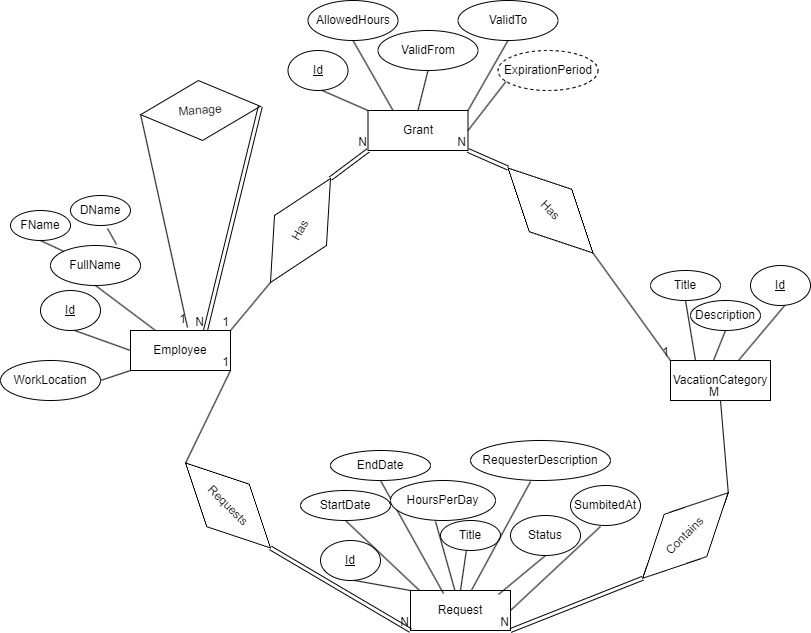

The diagram above was exported from draw.io. Its source (the exported page's mxGraphModel, read from the mxfile embedded in the PNG):
<mxGraphModel dx="1426" dy="785" grid="1" gridSize="10" guides="1" tooltips="1" connect="1" arrows="1" fold="1" page="1" pageScale="1" pageWidth="850" pageHeight="1100" math="0" shadow="0">
  <root>
    <mxCell id="0" />
    <mxCell id="1" parent="0" />
    <mxCell id="UeUeJfti2CRBxACbNiQ2-1" value="Employee" style="whiteSpace=wrap;html=1;align=center;" parent="1" vertex="1">
      <mxGeometry x="150" y="360" width="100" height="40" as="geometry" />
    </mxCell>
    <mxCell id="UeUeJfti2CRBxACbNiQ2-2" value="Id" style="ellipse;whiteSpace=wrap;html=1;align=center;fontStyle=4;" parent="1" vertex="1">
      <mxGeometry x="60" y="320" width="60" height="40" as="geometry" />
    </mxCell>
    <mxCell id="UeUeJfti2CRBxACbNiQ2-3" value="" style="endArrow=none;html=1;rounded=0;entryX=0.57;entryY=1;entryDx=0;entryDy=0;entryPerimeter=0;exitX=0;exitY=0.5;exitDx=0;exitDy=0;" parent="1" source="UeUeJfti2CRBxACbNiQ2-1" target="UeUeJfti2CRBxACbNiQ2-2" edge="1">
      <mxGeometry width="50" height="50" relative="1" as="geometry">
        <mxPoint x="180" y="470" as="sourcePoint" />
        <mxPoint x="230" y="420" as="targetPoint" />
      </mxGeometry>
    </mxCell>
    <mxCell id="UeUeJfti2CRBxACbNiQ2-4" value="FullName" style="ellipse;whiteSpace=wrap;html=1;align=center;" parent="1" vertex="1">
      <mxGeometry x="70" y="275" width="90" height="40" as="geometry" />
    </mxCell>
    <mxCell id="UeUeJfti2CRBxACbNiQ2-5" value="" style="endArrow=none;html=1;rounded=0;entryX=0.5;entryY=1;entryDx=0;entryDy=0;exitX=0.25;exitY=0;exitDx=0;exitDy=0;" parent="1" source="UeUeJfti2CRBxACbNiQ2-1" target="UeUeJfti2CRBxACbNiQ2-4" edge="1">
      <mxGeometry width="50" height="50" relative="1" as="geometry">
        <mxPoint x="180" y="470" as="sourcePoint" />
        <mxPoint x="230" y="420" as="targetPoint" />
      </mxGeometry>
    </mxCell>
    <mxCell id="UeUeJfti2CRBxACbNiQ2-6" value="FName" style="ellipse;whiteSpace=wrap;html=1;align=center;" parent="1" vertex="1">
      <mxGeometry x="30" y="240" width="60" height="30" as="geometry" />
    </mxCell>
    <mxCell id="UeUeJfti2CRBxACbNiQ2-7" value="" style="endArrow=none;html=1;rounded=0;entryX=0.5;entryY=1;entryDx=0;entryDy=0;exitX=0;exitY=0;exitDx=0;exitDy=0;" parent="1" source="UeUeJfti2CRBxACbNiQ2-4" target="UeUeJfti2CRBxACbNiQ2-6" edge="1">
      <mxGeometry width="50" height="50" relative="1" as="geometry">
        <mxPoint x="115" y="270" as="sourcePoint" />
        <mxPoint x="170" y="340" as="targetPoint" />
      </mxGeometry>
    </mxCell>
    <mxCell id="UeUeJfti2CRBxACbNiQ2-8" value="" style="endArrow=none;html=1;rounded=0;entryX=0.617;entryY=1.1;entryDx=0;entryDy=0;exitX=0.733;exitY=-0.025;exitDx=0;exitDy=0;exitPerimeter=0;entryPerimeter=0;" parent="1" source="UeUeJfti2CRBxACbNiQ2-4" target="UeUeJfti2CRBxACbNiQ2-9" edge="1">
      <mxGeometry width="50" height="50" relative="1" as="geometry">
        <mxPoint x="225" y="270" as="sourcePoint" />
        <mxPoint x="205" y="280" as="targetPoint" />
      </mxGeometry>
    </mxCell>
    <mxCell id="UeUeJfti2CRBxACbNiQ2-9" value="DName" style="ellipse;whiteSpace=wrap;html=1;align=center;" parent="1" vertex="1">
      <mxGeometry x="90" y="225" width="60" height="30" as="geometry" />
    </mxCell>
    <mxCell id="UeUeJfti2CRBxACbNiQ2-10" value="" style="endArrow=none;html=1;rounded=0;entryX=1;entryY=0.5;entryDx=0;entryDy=0;exitX=0;exitY=1;exitDx=0;exitDy=0;" parent="1" source="UeUeJfti2CRBxACbNiQ2-1" target="JcSXjq_vRZ4CVmutupu7-2" edge="1">
      <mxGeometry width="50" height="50" relative="1" as="geometry">
        <mxPoint x="285" y="340" as="sourcePoint" />
        <mxPoint x="53" y="419" as="targetPoint" />
      </mxGeometry>
    </mxCell>
    <mxCell id="UeUeJfti2CRBxACbNiQ2-12" value="VacationCategory" style="whiteSpace=wrap;html=1;align=center;" parent="1" vertex="1">
      <mxGeometry x="690" y="390" width="100" height="40" as="geometry" />
    </mxCell>
    <mxCell id="UeUeJfti2CRBxACbNiQ2-13" value="Id" style="ellipse;whiteSpace=wrap;html=1;align=center;fontStyle=4;" parent="1" vertex="1">
      <mxGeometry x="770" y="295" width="60" height="40" as="geometry" />
    </mxCell>
    <mxCell id="UeUeJfti2CRBxACbNiQ2-14" value="" style="endArrow=none;html=1;rounded=0;entryX=0.57;entryY=1;entryDx=0;entryDy=0;entryPerimeter=0;exitX=0.68;exitY=0;exitDx=0;exitDy=0;exitPerimeter=0;" parent="1" source="UeUeJfti2CRBxACbNiQ2-12" target="UeUeJfti2CRBxACbNiQ2-13" edge="1">
      <mxGeometry width="50" height="50" relative="1" as="geometry">
        <mxPoint x="900" y="420" as="sourcePoint" />
        <mxPoint x="980" y="460" as="targetPoint" />
      </mxGeometry>
    </mxCell>
    <mxCell id="UeUeJfti2CRBxACbNiQ2-15" value="Title" style="ellipse;whiteSpace=wrap;html=1;align=center;" parent="1" vertex="1">
      <mxGeometry x="670" y="300" width="70" height="30" as="geometry" />
    </mxCell>
    <mxCell id="UeUeJfti2CRBxACbNiQ2-16" value="" style="endArrow=none;html=1;rounded=0;entryX=0.5;entryY=1;entryDx=0;entryDy=0;exitX=0.25;exitY=0;exitDx=0;exitDy=0;" parent="1" source="UeUeJfti2CRBxACbNiQ2-12" target="UeUeJfti2CRBxACbNiQ2-15" edge="1">
      <mxGeometry width="50" height="50" relative="1" as="geometry">
        <mxPoint x="720" y="500" as="sourcePoint" />
        <mxPoint x="770" y="450" as="targetPoint" />
      </mxGeometry>
    </mxCell>
    <mxCell id="UeUeJfti2CRBxACbNiQ2-17" value="" style="endArrow=none;html=1;rounded=0;entryX=0.5;entryY=1;entryDx=0;entryDy=0;exitX=0.43;exitY=0;exitDx=0;exitDy=0;exitPerimeter=0;" parent="1" source="UeUeJfti2CRBxACbNiQ2-12" target="UeUeJfti2CRBxACbNiQ2-18" edge="1">
      <mxGeometry width="50" height="50" relative="1" as="geometry">
        <mxPoint x="825" y="370" as="sourcePoint" />
        <mxPoint x="803" y="369" as="targetPoint" />
      </mxGeometry>
    </mxCell>
    <mxCell id="UeUeJfti2CRBxACbNiQ2-18" value="Description" style="ellipse;whiteSpace=wrap;html=1;align=center;" parent="1" vertex="1">
      <mxGeometry x="710" y="330" width="70" height="30" as="geometry" />
    </mxCell>
    <mxCell id="UeUeJfti2CRBxACbNiQ2-19" value="Grant" style="whiteSpace=wrap;html=1;align=center;" parent="1" vertex="1">
      <mxGeometry x="387.5" y="140" width="100" height="40" as="geometry" />
    </mxCell>
    <mxCell id="UeUeJfti2CRBxACbNiQ2-20" value="Id" style="ellipse;whiteSpace=wrap;html=1;align=center;fontStyle=4;" parent="1" vertex="1">
      <mxGeometry x="307.5" y="80" width="60" height="40" as="geometry" />
    </mxCell>
    <mxCell id="UeUeJfti2CRBxACbNiQ2-21" value="" style="endArrow=none;html=1;rounded=0;entryX=0.57;entryY=1;entryDx=0;entryDy=0;entryPerimeter=0;exitX=0;exitY=0;exitDx=0;exitDy=0;" parent="1" source="UeUeJfti2CRBxACbNiQ2-19" target="UeUeJfti2CRBxACbNiQ2-20" edge="1">
      <mxGeometry width="50" height="50" relative="1" as="geometry">
        <mxPoint x="417.5" y="250" as="sourcePoint" />
        <mxPoint x="467.5" y="200" as="targetPoint" />
      </mxGeometry>
    </mxCell>
    <mxCell id="UeUeJfti2CRBxACbNiQ2-22" value="AllowedHours" style="ellipse;whiteSpace=wrap;html=1;align=center;" parent="1" vertex="1">
      <mxGeometry x="327.5" y="30" width="90" height="40" as="geometry" />
    </mxCell>
    <mxCell id="UeUeJfti2CRBxACbNiQ2-23" value="" style="endArrow=none;html=1;rounded=0;entryX=0.5;entryY=1;entryDx=0;entryDy=0;exitX=0.25;exitY=0;exitDx=0;exitDy=0;" parent="1" source="UeUeJfti2CRBxACbNiQ2-19" target="UeUeJfti2CRBxACbNiQ2-22" edge="1">
      <mxGeometry width="50" height="50" relative="1" as="geometry">
        <mxPoint x="417.5" y="250" as="sourcePoint" />
        <mxPoint x="467.5" y="200" as="targetPoint" />
      </mxGeometry>
    </mxCell>
    <mxCell id="UeUeJfti2CRBxACbNiQ2-24" value="" style="endArrow=none;html=1;rounded=0;entryX=0.5;entryY=1;entryDx=0;entryDy=0;exitX=0.5;exitY=0;exitDx=0;exitDy=0;" parent="1" source="UeUeJfti2CRBxACbNiQ2-19" target="UeUeJfti2CRBxACbNiQ2-25" edge="1">
      <mxGeometry width="50" height="50" relative="1" as="geometry">
        <mxPoint x="522.5" y="120" as="sourcePoint" />
        <mxPoint x="500.5" y="119" as="targetPoint" />
      </mxGeometry>
    </mxCell>
    <mxCell id="UeUeJfti2CRBxACbNiQ2-25" value="ValidFrom" style="ellipse;whiteSpace=wrap;html=1;align=center;" parent="1" vertex="1">
      <mxGeometry x="397.5" y="60" width="100" height="40" as="geometry" />
    </mxCell>
    <mxCell id="UeUeJfti2CRBxACbNiQ2-26" value="" style="endArrow=none;html=1;rounded=0;entryX=0.5;entryY=1;entryDx=0;entryDy=0;exitX=1;exitY=0;exitDx=0;exitDy=0;" parent="1" source="UeUeJfti2CRBxACbNiQ2-19" target="UeUeJfti2CRBxACbNiQ2-27" edge="1">
      <mxGeometry width="50" height="50" relative="1" as="geometry">
        <mxPoint x="636.5" y="203" as="sourcePoint" />
        <mxPoint x="685.5" y="179" as="targetPoint" />
      </mxGeometry>
    </mxCell>
    <mxCell id="UeUeJfti2CRBxACbNiQ2-27" value="ValidTo" style="ellipse;whiteSpace=wrap;html=1;align=center;" parent="1" vertex="1">
      <mxGeometry x="477.5" y="30" width="100" height="40" as="geometry" />
    </mxCell>
    <mxCell id="UeUeJfti2CRBxACbNiQ2-28" value="ExpirationPeriod" style="ellipse;whiteSpace=wrap;html=1;align=center;dashed=1;" parent="1" vertex="1">
      <mxGeometry x="517.5" y="80" width="100" height="40" as="geometry" />
    </mxCell>
    <mxCell id="UeUeJfti2CRBxACbNiQ2-29" value="" style="endArrow=none;html=1;rounded=0;entryX=0.08;entryY=0.775;entryDx=0;entryDy=0;entryPerimeter=0;exitX=1;exitY=0.5;exitDx=0;exitDy=0;" parent="1" source="UeUeJfti2CRBxACbNiQ2-19" target="UeUeJfti2CRBxACbNiQ2-28" edge="1">
      <mxGeometry width="50" height="50" relative="1" as="geometry">
        <mxPoint x="397.5" as="sourcePoint" />
        <mxPoint x="447.5" y="-50" as="targetPoint" />
      </mxGeometry>
    </mxCell>
    <mxCell id="UeUeJfti2CRBxACbNiQ2-30" value="Request" style="whiteSpace=wrap;html=1;align=center;" parent="1" vertex="1">
      <mxGeometry x="430" y="620" width="100" height="40" as="geometry" />
    </mxCell>
    <mxCell id="UeUeJfti2CRBxACbNiQ2-31" value="Id" style="ellipse;whiteSpace=wrap;html=1;align=center;fontStyle=4;" parent="1" vertex="1">
      <mxGeometry x="340" y="570" width="60" height="40" as="geometry" />
    </mxCell>
    <mxCell id="UeUeJfti2CRBxACbNiQ2-32" value="" style="endArrow=none;html=1;rounded=0;entryX=0.57;entryY=1;entryDx=0;entryDy=0;entryPerimeter=0;exitX=0;exitY=0;exitDx=0;exitDy=0;" parent="1" source="UeUeJfti2CRBxACbNiQ2-30" target="UeUeJfti2CRBxACbNiQ2-31" edge="1">
      <mxGeometry width="50" height="50" relative="1" as="geometry">
        <mxPoint x="460" y="730" as="sourcePoint" />
        <mxPoint x="510" y="680" as="targetPoint" />
      </mxGeometry>
    </mxCell>
    <mxCell id="UeUeJfti2CRBxACbNiQ2-33" value="StartDate" style="ellipse;whiteSpace=wrap;html=1;align=center;" parent="1" vertex="1">
      <mxGeometry x="320" y="520" width="90" height="30" as="geometry" />
    </mxCell>
    <mxCell id="UeUeJfti2CRBxACbNiQ2-34" value="" style="endArrow=none;html=1;rounded=0;entryX=0.5;entryY=1;entryDx=0;entryDy=0;exitX=0.09;exitY=0;exitDx=0;exitDy=0;exitPerimeter=0;" parent="1" source="UeUeJfti2CRBxACbNiQ2-30" target="UeUeJfti2CRBxACbNiQ2-33" edge="1">
      <mxGeometry width="50" height="50" relative="1" as="geometry">
        <mxPoint x="460" y="730" as="sourcePoint" />
        <mxPoint x="510" y="680" as="targetPoint" />
      </mxGeometry>
    </mxCell>
    <mxCell id="UeUeJfti2CRBxACbNiQ2-35" value="" style="endArrow=none;html=1;rounded=0;entryX=0.5;entryY=1;entryDx=0;entryDy=0;exitX=0.33;exitY=0.075;exitDx=0;exitDy=0;exitPerimeter=0;" parent="1" source="UeUeJfti2CRBxACbNiQ2-30" target="UeUeJfti2CRBxACbNiQ2-36" edge="1">
      <mxGeometry width="50" height="50" relative="1" as="geometry">
        <mxPoint x="565" y="600" as="sourcePoint" />
        <mxPoint x="543" y="599" as="targetPoint" />
      </mxGeometry>
    </mxCell>
    <mxCell id="UeUeJfti2CRBxACbNiQ2-36" value="EndDate" style="ellipse;whiteSpace=wrap;html=1;align=center;" parent="1" vertex="1">
      <mxGeometry x="350" y="480" width="100" height="30" as="geometry" />
    </mxCell>
    <mxCell id="UeUeJfti2CRBxACbNiQ2-37" value="HoursPerDay" style="ellipse;whiteSpace=wrap;html=1;align=center;" parent="1" vertex="1">
      <mxGeometry x="410" y="510" width="105" height="40" as="geometry" />
    </mxCell>
    <mxCell id="UeUeJfti2CRBxACbNiQ2-38" value="" style="endArrow=none;html=1;rounded=0;entryX=0.429;entryY=1.025;entryDx=0;entryDy=0;entryPerimeter=0;" parent="1" source="UeUeJfti2CRBxACbNiQ2-30" target="UeUeJfti2CRBxACbNiQ2-37" edge="1">
      <mxGeometry width="50" height="50" relative="1" as="geometry">
        <mxPoint x="280" y="610" as="sourcePoint" />
        <mxPoint x="330" y="560" as="targetPoint" />
      </mxGeometry>
    </mxCell>
    <mxCell id="UeUeJfti2CRBxACbNiQ2-39" value="Title" style="ellipse;whiteSpace=wrap;html=1;align=center;" parent="1" vertex="1">
      <mxGeometry x="460" y="550" width="60" height="30" as="geometry" />
    </mxCell>
    <mxCell id="UeUeJfti2CRBxACbNiQ2-40" value="" style="endArrow=none;html=1;rounded=0;entryX=0.429;entryY=1.025;entryDx=0;entryDy=0;entryPerimeter=0;exitX=0.5;exitY=0;exitDx=0;exitDy=0;" parent="1" source="UeUeJfti2CRBxACbNiQ2-30" target="UeUeJfti2CRBxACbNiQ2-39" edge="1">
      <mxGeometry width="50" height="50" relative="1" as="geometry">
        <mxPoint x="490" y="610" as="sourcePoint" />
        <mxPoint x="415" y="590" as="targetPoint" />
      </mxGeometry>
    </mxCell>
    <mxCell id="UeUeJfti2CRBxACbNiQ2-41" value="RequesterDescription" style="ellipse;whiteSpace=wrap;html=1;align=center;" parent="1" vertex="1">
      <mxGeometry x="490" y="470" width="140" height="40" as="geometry" />
    </mxCell>
    <mxCell id="UeUeJfti2CRBxACbNiQ2-42" value="" style="endArrow=none;html=1;rounded=0;entryX=0.429;entryY=1.025;entryDx=0;entryDy=0;entryPerimeter=0;" parent="1" source="UeUeJfti2CRBxACbNiQ2-30" target="UeUeJfti2CRBxACbNiQ2-41" edge="1">
      <mxGeometry width="50" height="50" relative="1" as="geometry">
        <mxPoint x="529" y="780" as="sourcePoint" />
        <mxPoint x="365" y="720" as="targetPoint" />
      </mxGeometry>
    </mxCell>
    <mxCell id="UeUeJfti2CRBxACbNiQ2-44" value="" style="endArrow=none;html=1;rounded=0;entryX=0.5;entryY=1;entryDx=0;entryDy=0;exitX=0.88;exitY=0.1;exitDx=0;exitDy=0;exitPerimeter=0;" parent="1" source="UeUeJfti2CRBxACbNiQ2-30" target="JcSXjq_vRZ4CVmutupu7-1" edge="1">
      <mxGeometry width="50" height="50" relative="1" as="geometry">
        <mxPoint x="494" y="840" as="sourcePoint" />
        <mxPoint x="560" y="585" as="targetPoint" />
      </mxGeometry>
    </mxCell>
    <mxCell id="UeUeJfti2CRBxACbNiQ2-45" value="SumbitedAt" style="ellipse;whiteSpace=wrap;html=1;align=center;" parent="1" vertex="1">
      <mxGeometry x="590" y="515" width="70" height="40" as="geometry" />
    </mxCell>
    <mxCell id="UeUeJfti2CRBxACbNiQ2-46" value="" style="endArrow=none;html=1;rounded=0;entryX=0.429;entryY=1.025;entryDx=0;entryDy=0;entryPerimeter=0;exitX=1;exitY=0.5;exitDx=0;exitDy=0;" parent="1" source="UeUeJfti2CRBxACbNiQ2-30" target="UeUeJfti2CRBxACbNiQ2-45" edge="1">
      <mxGeometry width="50" height="50" relative="1" as="geometry">
        <mxPoint x="560" y="677" as="sourcePoint" />
        <mxPoint x="392" y="833" as="targetPoint" />
      </mxGeometry>
    </mxCell>
    <mxCell id="UeUeJfti2CRBxACbNiQ2-47" value="Has" style="shape=rhombus;perimeter=rhombusPerimeter;whiteSpace=wrap;html=1;align=center;rotation=45;" parent="1" vertex="1">
      <mxGeometry x="510" y="210" width="120" height="60" as="geometry" />
    </mxCell>
    <mxCell id="UeUeJfti2CRBxACbNiQ2-48" value="" style="shape=link;html=1;rounded=0;entryX=1;entryY=1;entryDx=0;entryDy=0;exitX=0;exitY=0.5;exitDx=0;exitDy=0;" parent="1" source="UeUeJfti2CRBxACbNiQ2-47" target="UeUeJfti2CRBxACbNiQ2-19" edge="1">
      <mxGeometry relative="1" as="geometry">
        <mxPoint x="590" y="210" as="sourcePoint" />
        <mxPoint x="520" y="400" as="targetPoint" />
      </mxGeometry>
    </mxCell>
    <mxCell id="UeUeJfti2CRBxACbNiQ2-49" value="N" style="resizable=0;html=1;whiteSpace=wrap;align=right;verticalAlign=bottom;" parent="UeUeJfti2CRBxACbNiQ2-48" connectable="0" vertex="1">
      <mxGeometry x="1" relative="1" as="geometry" />
    </mxCell>
    <mxCell id="UeUeJfti2CRBxACbNiQ2-50" value="" style="endArrow=none;html=1;rounded=0;exitX=1;exitY=0.5;exitDx=0;exitDy=0;entryX=0;entryY=0;entryDx=0;entryDy=0;" parent="1" source="UeUeJfti2CRBxACbNiQ2-47" target="UeUeJfti2CRBxACbNiQ2-12" edge="1">
      <mxGeometry relative="1" as="geometry">
        <mxPoint x="450" y="270" as="sourcePoint" />
        <mxPoint x="450" y="210" as="targetPoint" />
      </mxGeometry>
    </mxCell>
    <mxCell id="UeUeJfti2CRBxACbNiQ2-51" value="1" style="resizable=0;html=1;whiteSpace=wrap;align=right;verticalAlign=bottom;" parent="UeUeJfti2CRBxACbNiQ2-50" connectable="0" vertex="1">
      <mxGeometry x="1" relative="1" as="geometry" />
    </mxCell>
    <mxCell id="UeUeJfti2CRBxACbNiQ2-52" value="Has" style="shape=rhombus;perimeter=rhombusPerimeter;whiteSpace=wrap;html=1;align=center;rotation=-60;" parent="1" vertex="1">
      <mxGeometry x="260" y="230" width="120" height="60" as="geometry" />
    </mxCell>
    <mxCell id="UeUeJfti2CRBxACbNiQ2-53" value="" style="shape=link;html=1;rounded=0;exitX=1;exitY=0.5;exitDx=0;exitDy=0;entryX=0;entryY=1;entryDx=0;entryDy=0;" parent="1" source="UeUeJfti2CRBxACbNiQ2-52" target="UeUeJfti2CRBxACbNiQ2-19" edge="1">
      <mxGeometry relative="1" as="geometry">
        <mxPoint x="360" y="195" as="sourcePoint" />
        <mxPoint x="410" y="250" as="targetPoint" />
      </mxGeometry>
    </mxCell>
    <mxCell id="UeUeJfti2CRBxACbNiQ2-54" value="N" style="resizable=0;html=1;whiteSpace=wrap;align=right;verticalAlign=bottom;" parent="UeUeJfti2CRBxACbNiQ2-53" connectable="0" vertex="1">
      <mxGeometry x="1" relative="1" as="geometry" />
    </mxCell>
    <mxCell id="UeUeJfti2CRBxACbNiQ2-55" value="" style="endArrow=none;html=1;rounded=0;exitX=0;exitY=0.5;exitDx=0;exitDy=0;entryX=1;entryY=0;entryDx=0;entryDy=0;" parent="1" source="UeUeJfti2CRBxACbNiQ2-52" target="UeUeJfti2CRBxACbNiQ2-1" edge="1">
      <mxGeometry relative="1" as="geometry">
        <mxPoint x="220" y="255" as="sourcePoint" />
        <mxPoint x="460" y="375" as="targetPoint" />
      </mxGeometry>
    </mxCell>
    <mxCell id="UeUeJfti2CRBxACbNiQ2-56" value="1" style="resizable=0;html=1;whiteSpace=wrap;align=right;verticalAlign=bottom;" parent="UeUeJfti2CRBxACbNiQ2-55" connectable="0" vertex="1">
      <mxGeometry x="1" relative="1" as="geometry" />
    </mxCell>
    <mxCell id="UeUeJfti2CRBxACbNiQ2-57" value="Requests" style="shape=rhombus;perimeter=rhombusPerimeter;whiteSpace=wrap;html=1;align=center;rotation=45;" parent="1" vertex="1">
      <mxGeometry x="187.5" y="505" width="120" height="60" as="geometry" />
    </mxCell>
    <mxCell id="UeUeJfti2CRBxACbNiQ2-58" value="" style="endArrow=none;html=1;rounded=0;entryX=1;entryY=1;entryDx=0;entryDy=0;exitX=0;exitY=0.5;exitDx=0;exitDy=0;" parent="1" source="UeUeJfti2CRBxACbNiQ2-57" target="UeUeJfti2CRBxACbNiQ2-1" edge="1">
      <mxGeometry relative="1" as="geometry">
        <mxPoint x="70" y="470" as="sourcePoint" />
        <mxPoint x="230" y="470" as="targetPoint" />
      </mxGeometry>
    </mxCell>
    <mxCell id="UeUeJfti2CRBxACbNiQ2-59" value="1" style="resizable=0;html=1;whiteSpace=wrap;align=right;verticalAlign=bottom;" parent="UeUeJfti2CRBxACbNiQ2-58" connectable="0" vertex="1">
      <mxGeometry x="1" relative="1" as="geometry" />
    </mxCell>
    <mxCell id="UeUeJfti2CRBxACbNiQ2-60" value="" style="shape=link;html=1;rounded=0;entryX=0;entryY=1;entryDx=0;entryDy=0;exitX=1;exitY=0.5;exitDx=0;exitDy=0;" parent="1" source="UeUeJfti2CRBxACbNiQ2-57" target="UeUeJfti2CRBxACbNiQ2-30" edge="1">
      <mxGeometry relative="1" as="geometry">
        <mxPoint x="240" y="710" as="sourcePoint" />
        <mxPoint x="400" y="710" as="targetPoint" />
        <Array as="points" />
      </mxGeometry>
    </mxCell>
    <mxCell id="UeUeJfti2CRBxACbNiQ2-61" value="N" style="resizable=0;html=1;whiteSpace=wrap;align=right;verticalAlign=bottom;" parent="UeUeJfti2CRBxACbNiQ2-60" connectable="0" vertex="1">
      <mxGeometry x="1" relative="1" as="geometry" />
    </mxCell>
    <mxCell id="UeUeJfti2CRBxACbNiQ2-62" value="Contains" style="shape=rhombus;perimeter=rhombusPerimeter;whiteSpace=wrap;html=1;align=center;rotation=-45;direction=west;" parent="1" vertex="1">
      <mxGeometry x="644.49701507442" y="535" width="121" height="60" as="geometry" />
    </mxCell>
    <mxCell id="UeUeJfti2CRBxACbNiQ2-63" value="" style="endArrow=none;html=1;rounded=0;entryX=0.5;entryY=1;entryDx=0;entryDy=0;exitX=0;exitY=0.5;exitDx=0;exitDy=0;" parent="1" source="UeUeJfti2CRBxACbNiQ2-62" target="UeUeJfti2CRBxACbNiQ2-12" edge="1">
      <mxGeometry relative="1" as="geometry">
        <mxPoint x="780" y="516" as="sourcePoint" />
        <mxPoint x="741.99701507442" y="461" as="targetPoint" />
      </mxGeometry>
    </mxCell>
    <mxCell id="UeUeJfti2CRBxACbNiQ2-64" value="M" style="resizable=0;html=1;whiteSpace=wrap;align=right;verticalAlign=bottom;" parent="UeUeJfti2CRBxACbNiQ2-63" connectable="0" vertex="1">
      <mxGeometry x="1" relative="1" as="geometry" />
    </mxCell>
    <mxCell id="UeUeJfti2CRBxACbNiQ2-65" value="" style="shape=link;html=1;rounded=0;entryX=1;entryY=1;entryDx=0;entryDy=0;exitX=1;exitY=0.5;exitDx=0;exitDy=0;" parent="1" source="UeUeJfti2CRBxACbNiQ2-62" target="UeUeJfti2CRBxACbNiQ2-30" edge="1">
      <mxGeometry relative="1" as="geometry">
        <mxPoint x="700" y="640" as="sourcePoint" />
        <mxPoint x="590" y="700" as="targetPoint" />
        <Array as="points" />
      </mxGeometry>
    </mxCell>
    <mxCell id="UeUeJfti2CRBxACbNiQ2-66" value="N" style="resizable=0;html=1;whiteSpace=wrap;align=right;verticalAlign=bottom;" parent="UeUeJfti2CRBxACbNiQ2-65" connectable="0" vertex="1">
      <mxGeometry x="1" relative="1" as="geometry" />
    </mxCell>
    <mxCell id="UeUeJfti2CRBxACbNiQ2-67" value="Manage" style="shape=rhombus;perimeter=rhombusPerimeter;whiteSpace=wrap;html=1;align=center;rotation=356;" parent="1" vertex="1">
      <mxGeometry x="160" y="110" width="120" height="60" as="geometry" />
    </mxCell>
    <mxCell id="UeUeJfti2CRBxACbNiQ2-68" value="" style="endArrow=none;html=1;rounded=0;entryX=0.57;entryY=-0.075;entryDx=0;entryDy=0;exitX=0;exitY=0.5;exitDx=0;exitDy=0;entryPerimeter=0;" parent="1" source="UeUeJfti2CRBxACbNiQ2-67" target="UeUeJfti2CRBxACbNiQ2-1" edge="1">
      <mxGeometry relative="1" as="geometry">
        <mxPoint x="360" y="370" as="sourcePoint" />
        <mxPoint x="520" y="370" as="targetPoint" />
      </mxGeometry>
    </mxCell>
    <mxCell id="UeUeJfti2CRBxACbNiQ2-69" value="1" style="resizable=0;html=1;whiteSpace=wrap;align=right;verticalAlign=bottom;" parent="UeUeJfti2CRBxACbNiQ2-68" connectable="0" vertex="1">
      <mxGeometry x="1" relative="1" as="geometry" />
    </mxCell>
    <mxCell id="UeUeJfti2CRBxACbNiQ2-70" value="" style="shape=link;html=1;rounded=0;entryX=0.75;entryY=0;entryDx=0;entryDy=0;exitX=1;exitY=0.5;exitDx=0;exitDy=0;" parent="1" source="UeUeJfti2CRBxACbNiQ2-67" target="UeUeJfti2CRBxACbNiQ2-1" edge="1">
      <mxGeometry relative="1" as="geometry">
        <mxPoint x="260" y="210" as="sourcePoint" />
        <mxPoint x="520" y="370" as="targetPoint" />
      </mxGeometry>
    </mxCell>
    <mxCell id="UeUeJfti2CRBxACbNiQ2-71" value="N" style="resizable=0;html=1;whiteSpace=wrap;align=right;verticalAlign=bottom;" parent="UeUeJfti2CRBxACbNiQ2-70" connectable="0" vertex="1">
      <mxGeometry x="1" relative="1" as="geometry" />
    </mxCell>
    <mxCell id="JcSXjq_vRZ4CVmutupu7-1" value="Status" style="ellipse;whiteSpace=wrap;html=1;align=center;" parent="1" vertex="1">
      <mxGeometry x="530" y="545" width="70" height="40" as="geometry" />
    </mxCell>
    <mxCell id="JcSXjq_vRZ4CVmutupu7-2" value="WorkLocation" style="ellipse;whiteSpace=wrap;html=1;align=center;" parent="1" vertex="1">
      <mxGeometry x="20" y="390" width="100" height="40" as="geometry" />
    </mxCell>
  </root>
</mxGraphModel>